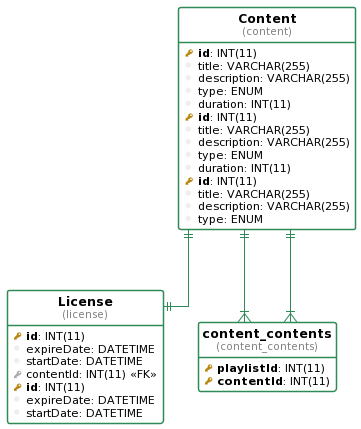

The diagram above was rendered by PlantUML. Its source (embedded in the PNG):
@startuml
!define table(ename, dbname) entity "<b>ename</b>\n<font size=10 color=gray>(dbname)</font>"

!define pkey(x) {field} <b><color:DarkGoldenRod><&key></color> x</b>
!define fkey(x) {field} <color:#AAAAAA><&key></color> x
!define column(x) {field} <color:#EFEFEF><&media-record></color> x

hide stereotypes
hide methods
hide circle

top to bottom direction

skinparam roundcorner 5
skinparam linetype ortho
skinparam shadowing false
skinparam handwritten false

skinparam class {
    BackgroundColor white
    ArrowColor seagreen
    BorderColor seagreen
}


table( License, license ) as license {
  pkey( id ): INT(11) 
  column( expireDate ): DATETIME 
  column( startDate ): DATETIME 
  fkey( contentId ): INT(11) <<FK>>
}

table( Content, content ) as content {
  pkey( id ): INT(11) 
  column( title ): VARCHAR(255) 
  column( description ): VARCHAR(255) 
  column( type ): ENUM 
  column( duration ): INT(11) 
}

table( Movie, content ) as content {
  pkey( id ): INT(11) 
  column( title ): VARCHAR(255) 
  column( description ): VARCHAR(255) 
  column( type ): ENUM 
  column( duration ): INT(11) 
}

table( Playlist, content ) as content {
  pkey( id ): INT(11) 
  column( title ): VARCHAR(255) 
  column( description ): VARCHAR(255) 
  column( type ): ENUM 
}

table( License, license ) as license {
  pkey( id ): INT(11) 
  column( expireDate ): DATETIME 
  column( startDate ): DATETIME 
}

table( content_contents, content_contents ) as content_contents {
  pkey( playlistId ): INT(11) 
  pkey( contentId ): INT(11) 
}

"content" ||--|| "license"
"content" ||--|{ "content_contents"
"content" ||--|{ "content_contents"
@enduml